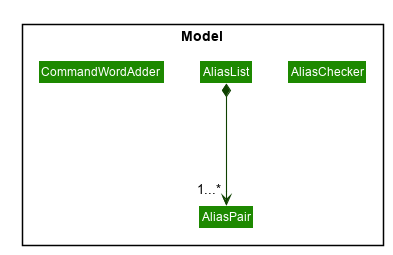

The diagram above was rendered by PlantUML. Its source (embedded in the PNG):
@startuml








skinparam BackgroundColor #FFFFFFF

skinparam Shadowing false

skinparam Class {
    FontColor #FFFFFF
    BorderThickness 1
    BorderColor #FFFFFF
    StereotypeFontColor #FFFFFF
    FontName Arial
}

skinparam Actor {
    BorderColor #000000
    Color #000000
    FontName Arial
}

skinparam Sequence {
    MessageAlign center
    BoxFontSize 15
    BoxPadding 0
    BoxFontColor #FFFFFF
    FontName Arial
}

skinparam Participant {
    FontColor #FFFFFFF
    Padding 20
}

skinparam MinClassWidth 50
skinparam ParticipantPadding 10
skinparam Shadowing false
skinparam DefaultTextAlignment center
skinparam packageStyle Rectangle

hide footbox
hide members
hide circle
skinparam arrowThickness 1.1
skinparam arrowColor #0E4100
skinparam classBackgroundColor #1D8900


package Model <<Rectangle>>{
Class AliasChecker
Class AliasList
Class AliasPair
Class CommandWordAdder
}

AliasList *--down-> "1...*" AliasPair

@enduml